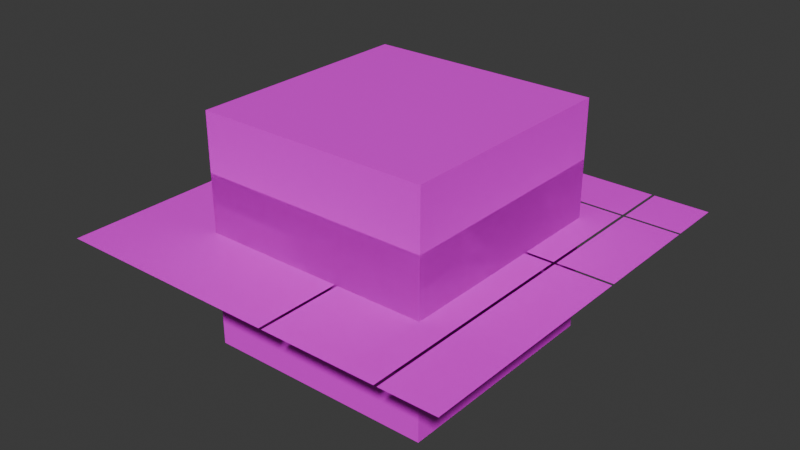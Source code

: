 # Source: BouncyCastleEnv.blend  (saved by Blender 4.0.36; exported with 4.5.12 LTS)
import bpy
from mathutils import Matrix  # noqa: F401  (used for matrix-valued properties, if any)

bpy.ops.wm.read_factory_settings(use_empty=True)
scene = bpy.context.scene
scene.name = 'Scene'

# ---- collections
col_blocks = bpy.data.collections.new('Blocks'); scene.collection.children.link(col_blocks)

# ---- images (referenced by path relative to the original .blend; pixels are not part of the script)
import os
ASSET_DIR = os.environ.get("B2B_ASSET_DIR", "")  # directory of the original .blend (textures are referenced by path, not embedded)
HERE = os.path.dirname(os.path.abspath(__file__))  # packed textures are extracted next to this script under _unpacked/

def load_image(name, relpath, width, height, colorspace="sRGB"):
    """Load a texture the original file referenced (path relative to the .blend, or extracted next to this script)."""
    p = next((c for c in (os.path.join(HERE, relpath), os.path.join(ASSET_DIR, relpath)) if relpath and os.path.exists(c)), "")
    if p:
        img = bpy.data.images.load(p, check_existing=True)
        img.name = name
    else:  # same state as the original file: an image datablock whose file is absent (Cycles renders it pink)
        img = bpy.data.images.new(name, width, height)
        img.source = "FILE"
        img.filepath = "//" + (relpath or name)
    img.colorspace_settings.name = colorspace
    return img
img_hotspotmap_defaultmaterial_basecolor_png = load_image('HotspotMap_DefaultMaterial_BaseColor.png', 'HotspotMap_DefaultMaterial_BaseColor.png', 1024, 1024, 'sRGB')

# ---- materials (node trees are filled in below, after node groups)
mat_bouncycastle = bpy.data.materials.new('BouncyCastle')
mat_bouncycastle.use_transparent_shadow = False

# ---- node groups
ng_modifyuvs = bpy.data.node_groups.new('ModifyUVs', 'GeometryNodeTree')
_s = ng_modifyuvs.interface.new_socket(name='Vector', in_out='OUTPUT', socket_type='NodeSocketVector')
_s = ng_modifyuvs.interface.new_socket(name='RawUV', in_out='INPUT', socket_type='NodeSocketVector')
_s.min_value = -1e+04
_s.max_value = 1e+04
_s = ng_modifyuvs.interface.new_socket(name='SizeFactors', in_out='INPUT', socket_type='NodeSocketVector')
_s.min_value = -1e+04
_s.max_value = 1e+04
_s = ng_modifyuvs.interface.new_socket(name='MinSize', in_out='INPUT', socket_type='NodeSocketInt')
_N = ng_modifyuvs.nodes; _L = ng_modifyuvs.links
n0 = _N.new('ShaderNodeVectorMath'); n0.name = 'Vector Math.007'; n0.location = (180, 160)
n0.operation = 'MULTIPLY'
n1 = _N.new('ShaderNodeMath'); n1.name = 'Math'; n1.location = (-220, -60)
n1.operation = 'DIVIDE'
n1.inputs[0].default_value = 1.0
n2 = _N.new('ShaderNodeVectorMath'); n2.name = 'Vector Math.001'; n2.location = (620, 120)
n3 = _N.new('NodeGroupOutput'); n3.name = 'Group Output'; n3.location = (860, 120)
n4 = _N.new('ShaderNodeMath'); n4.name = 'Math.001'; n4.location = (-420, -60)
n4.operation = 'MULTIPLY'
n5 = _N.new('FunctionNodeInputInt'); n5.name = 'Integer'; n5.location = (-640, -80)
n5.integer = 7
n5.outputs[0].default_value = 0
n6 = _N.new('NodeGroupInput'); n6.name = 'Group Input.001'; n6.location = (-640, -200)
n7 = _N.new('ShaderNodeVectorMath'); n7.name = 'Vector Math'; n7.location = (180, -160)
n7.operation = 'SUBTRACT'
n8 = _N.new('ShaderNodeVectorMath'); n8.name = 'Vector Math.010'; n8.location = (-20, 60)
n8.operation = 'MULTIPLY'
n9 = _N.new('ShaderNodeVectorMath'); n9.name = 'Vector Math.002'; n9.location = (400, -20)
n9.operation = 'MULTIPLY'
n10 = _N.new('NodeGroupInput'); n10.name = 'Group Input'; n10.location = (-640, 40)
n11 = _N.new('ShaderNodeVectorMath'); n11.name = 'Vector Math.003'; n11.location = (-420, 160)
n11.operation = 'SUBTRACT'
n12 = _N.new('ShaderNodeVectorMath'); n12.name = 'Vector Math.004'; n12.location = (-240, 160)
n12.operation = 'ABSOLUTE'
n13 = _N.new('ShaderNodeValue'); n13.name = 'Value'; n13.location = (-640, 160)
n13.outputs[0].default_value = 0.007
_L.new(n4.outputs[0], n1.inputs[1])
_L.new(n1.outputs[0], n8.inputs[1])
_L.new(n10.outputs[1], n8.inputs[0])
_L.new(n8.outputs[0], n0.inputs[1])
_L.new(n6.outputs[1], n7.inputs[0])
_L.new(n6.outputs[2], n7.inputs[1])
_L.new(n0.outputs[0], n2.inputs[0])
_L.new(n2.outputs[0], n3.inputs[0])
_L.new(n7.outputs[0], n9.inputs[1])
_L.new(n1.outputs[0], n9.inputs[0])
_L.new(n9.outputs[0], n2.inputs[1])
_L.new(n6.outputs[2], n4.inputs[1])
_L.new(n5.outputs[0], n4.inputs[0])
_L.new(n10.outputs[0], n11.inputs[0])
_L.new(n13.outputs[0], n11.inputs[1])
_L.new(n11.outputs[0], n12.inputs[0])
_L.new(n12.outputs[0], n0.inputs[0])
n3.is_active_output = True
ng_bouncyblock = bpy.data.node_groups.new('BouncyBlock', 'GeometryNodeTree')
_s = ng_bouncyblock.interface.new_socket(name='Geometry', in_out='OUTPUT', socket_type='NodeSocketGeometry')
_s = ng_bouncyblock.interface.new_socket(name='Size', in_out='INPUT', socket_type='NodeSocketVector')
_s.subtype = 'TRANSLATION'
_s.default_value = (1.0, 1.0, 1.0)
_s.min_value = 0.0
_s = ng_bouncyblock.interface.new_socket(name='DefMat', in_out='INPUT', socket_type='NodeSocketMaterial')
_s.default_value = mat_bouncycastle
ng_bouncyblock.is_modifier = True
_N = ng_bouncyblock.nodes; _L = ng_bouncyblock.links
n0 = _N.new('GeometryNodeMeshGrid'); n0.name = 'Grid.001'; n0.location = (-420, -100)
n0.inputs[2].default_value = 2
n0.inputs[3].default_value = 2
n1 = _N.new('ShaderNodeVectorMath'); n1.name = 'Vector Math'; n1.location = (-1020, -40)
n1.operation = 'MULTIPLY'
n1.inputs[0].default_value = (0.5, 0.5, 0.5)
n2 = _N.new('GeometryNodeTransform'); n2.name = 'Transform Geometry'; n2.location = (-240, -100)
n2.hide = True
n2.inputs[2].default_value = (-1.571, 0.0, 0.0)
n3 = _N.new('ShaderNodeCombineXYZ'); n3.name = 'Combine XYZ.004'; n3.location = (-240, -140)
n4 = _N.new('GeometryNodeMeshGrid'); n4.name = 'Grid'; n4.location = (-420, 160)
n4.inputs[2].default_value = 2
n4.inputs[3].default_value = 2
n5 = _N.new('ShaderNodeCombineXYZ'); n5.name = 'Combine XYZ.003'; n5.location = (-240, 120)
n6 = _N.new('GeometryNodeSetMaterial'); n6.name = 'Set Material'; n6.location = (2320, 60)
n7 = _N.new('NodeGroupOutput'); n7.name = 'Group Output'; n7.location = (2500, 60)
n8 = _N.new('NodeGroupInput'); n8.name = 'Group Input.001'; n8.location = (2120, -40)
n9 = _N.new('NodeReroute'); n9.name = 'Reroute'; n9.location = (2260, 20)
n9.width = 16
n9.socket_idname = 'NodeSocketGeometry'
n10 = _N.new('GeometryNodeJoinGeometry'); n10.name = 'Join Geometry'; n10.location = (2040, 60)
n11 = _N.new('ShaderNodeVectorMath'); n11.name = 'Vector Math.002'; n11.location = (1160, -140)
n11.hide = True
n11.operation = 'MULTIPLY'
n11.inputs[1].default_value = (-1.0, -1.0, -1.0)
n12 = _N.new('GeometryNodeSetPosition'); n12.name = 'Set Position.003'; n12.location = (1340, 20)
n13 = _N.new('ShaderNodeCombineXYZ'); n13.name = 'Combine XYZ.001'; n13.location = (1000, -80)
n14 = _N.new('GeometryNodeFlipFaces'); n14.name = 'Flip Faces.001'; n14.location = (1520, 60)
n15 = _N.new('GeometryNodeJoinGeometry'); n15.name = 'Join Geometry.002'; n15.location = (1700, 60)
n16 = _N.new('ShaderNodeVectorMath'); n16.name = 'Vector Math.001'; n16.location = (1160, 240)
n16.hide = True
n16.operation = 'MULTIPLY'
n16.inputs[1].default_value = (-1.0, -1.0, -1.0)
n17 = _N.new('GeometryNodeSetPosition'); n17.name = 'Set Position'; n17.location = (1160, 400)
n18 = _N.new('GeometryNodeSetPosition'); n18.name = 'Set Position.001'; n18.location = (1340, 400)
n19 = _N.new('GeometryNodeFlipFaces'); n19.name = 'Flip Faces'; n19.location = (1520, 440)
n20 = _N.new('GeometryNodeJoinGeometry'); n20.name = 'Join Geometry.001'; n20.location = (1700, 440)
n21 = _N.new('ShaderNodeCombineXYZ'); n21.name = 'Combine XYZ'; n21.location = (1000, 300)
n22 = _N.new('ShaderNodeVectorMath'); n22.name = 'Vector Math.003'; n22.location = (1160, -520)
n22.hide = True
n22.operation = 'MULTIPLY'
n22.inputs[1].default_value = (-1.0, -1.0, -1.0)
n23 = _N.new('ShaderNodeCombineXYZ'); n23.name = 'Combine XYZ.002'; n23.location = (1000, -460)
n24 = _N.new('GeometryNodeSetPosition'); n24.name = 'Set Position.004'; n24.location = (1160, -360)
n25 = _N.new('GeometryNodeSetPosition'); n25.name = 'Set Position.005'; n25.location = (1340, -360)
n26 = _N.new('GeometryNodeFlipFaces'); n26.name = 'Flip Faces.002'; n26.location = (1520, -320)
n27 = _N.new('GeometryNodeJoinGeometry'); n27.name = 'Join Geometry.003'; n27.location = (1700, -320)
n28 = _N.new('GeometryNodeSetPosition'); n28.name = 'Set Position.002'; n28.location = (1160, 20)
n29 = _N.new('GeometryNodeStoreNamedAttribute'); n29.name = 'Store Named Attribute.002'; n29.location = (420, -260)
n29.data_type = 'FLOAT2'
n29.domain = 'CORNER'
n29.inputs[2].default_value = 'UVMap'
n30 = _N.new('GeometryNodeStoreNamedAttribute'); n30.name = 'Store Named Attribute'; n30.location = (420, 260)
n30.data_type = 'FLOAT2'
n30.domain = 'CORNER'
n30.inputs[2].default_value = 'UVMap'
n31 = _N.new('ShaderNodeSeparateXYZ'); n31.name = 'Separate XYZ.001'; n31.location = (580, -60)
n31.hide = True
n32 = _N.new('GeometryNodeStoreNamedAttribute'); n32.name = 'Store Named Attribute.001'; n32.location = (420, 0)
n32.data_type = 'FLOAT2'
n32.domain = 'CORNER'
n32.inputs[2].default_value = 'UVMap'
n33 = _N.new('NodeGroupInput'); n33.name = 'Group Input'; n33.location = (-1220, -200)
n34 = _N.new('ShaderNodeSeparateXYZ'); n34.name = 'Separate XYZ'; n34.location = (-840, -140)
n35 = _N.new('ShaderNodeCombineXYZ'); n35.name = 'Combine XYZ.005'; n35.location = (-240, -400)
n36 = _N.new('GeometryNodeMeshGrid'); n36.name = 'Grid.002'; n36.location = (-420, -360)
n36.inputs[2].default_value = 2
n36.inputs[3].default_value = 2
n37 = _N.new('GeometryNodeTransform'); n37.name = 'Transform Geometry.001'; n37.location = (-240, -360)
n37.hide = True
n37.inputs[2].default_value = (0.0, 1.571, 0.0)
n38 = _N.new('NodeReroute'); n38.name = 'Reroute.002'; n38.location = (-100, -320)
n38.width = 16
n38.socket_idname = 'NodeSocketFloat'
n38.inputs[0].default_value = 0.0
n39 = _N.new('GeometryNodeGroup'); n39.name = 'Group.002'; n39.location = (40, 180)
n39.node_tree = ng_modifyuvs
n39.inputs[2].default_value = 2
n40 = _N.new('GeometryNodeGroup'); n40.name = 'Group.001'; n40.location = (40, -80)
n40.node_tree = ng_modifyuvs
n40.inputs[2].default_value = 2
n41 = _N.new('GeometryNodeGroup'); n41.name = 'Group'; n41.location = (40, -340)
n41.node_tree = ng_modifyuvs
n41.inputs[2].default_value = 2
_L.new(n6.outputs[0], n7.inputs[0])
_L.new(n8.outputs[1], n6.inputs[2])
_L.new(n9.outputs[0], n6.inputs[0])
_L.new(n34.outputs[0], n4.inputs[0])
_L.new(n34.outputs[1], n4.inputs[1])
_L.new(n34.outputs[0], n0.inputs[0])
_L.new(n34.outputs[2], n0.inputs[1])
_L.new(n33.outputs[0], n1.inputs[1])
_L.new(n33.outputs[0], n34.inputs[0])
_L.new(n10.outputs[0], n9.inputs[0])
_L.new(n31.outputs[2], n21.inputs[2])
_L.new(n21.outputs[0], n17.inputs[3])
_L.new(n21.outputs[0], n16.inputs[0])
_L.new(n16.outputs[0], n18.inputs[3])
_L.new(n17.outputs[0], n20.inputs[0])
_L.new(n20.outputs[0], n10.inputs[0])
_L.new(n18.outputs[0], n19.inputs[0])
_L.new(n19.outputs[0], n20.inputs[0])
_L.new(n13.outputs[0], n28.inputs[3])
_L.new(n13.outputs[0], n11.inputs[0])
_L.new(n11.outputs[0], n12.inputs[3])
_L.new(n28.outputs[0], n15.inputs[0])
_L.new(n12.outputs[0], n14.inputs[0])
_L.new(n14.outputs[0], n15.inputs[0])
_L.new(n23.outputs[0], n24.inputs[3])
_L.new(n23.outputs[0], n22.inputs[0])
_L.new(n22.outputs[0], n25.inputs[3])
_L.new(n24.outputs[0], n27.inputs[0])
_L.new(n25.outputs[0], n26.inputs[0])
_L.new(n26.outputs[0], n27.inputs[0])
_L.new(n15.outputs[0], n10.inputs[0])
_L.new(n27.outputs[0], n10.inputs[0])
_L.new(n31.outputs[1], n13.inputs[1])
_L.new(n31.outputs[0], n23.inputs[0])
_L.new(n34.outputs[2], n36.inputs[0])
_L.new(n34.outputs[1], n36.inputs[1])
_L.new(n0.outputs[0], n2.inputs[0])
_L.new(n32.outputs[0], n12.inputs[0])
_L.new(n30.outputs[0], n17.inputs[0])
_L.new(n36.outputs[0], n37.inputs[0])
_L.new(n34.outputs[0], n5.inputs[0])
_L.new(n1.outputs[0], n31.inputs[0])
_L.new(n34.outputs[0], n3.inputs[0])
_L.new(n34.outputs[2], n3.inputs[1])
_L.new(n34.outputs[1], n35.inputs[1])
_L.new(n34.outputs[2], n35.inputs[0])
_L.new(n30.outputs[0], n18.inputs[0])
_L.new(n4.outputs[0], n30.inputs[0])
_L.new(n2.outputs[0], n32.inputs[0])
_L.new(n32.outputs[0], n28.inputs[0])
_L.new(n29.outputs[0], n24.inputs[0])
_L.new(n29.outputs[0], n25.inputs[0])
_L.new(n34.outputs[1], n5.inputs[1])
_L.new(n41.outputs[0], n29.inputs[3])
_L.new(n36.outputs[1], n41.inputs[0])
_L.new(n35.outputs[0], n41.inputs[1])
_L.new(n3.outputs[0], n40.inputs[1])
_L.new(n0.outputs[1], n40.inputs[0])
_L.new(n40.outputs[0], n32.inputs[3])
_L.new(n37.outputs[0], n29.inputs[0])
_L.new(n5.outputs[0], n39.inputs[1])
_L.new(n4.outputs[1], n39.inputs[0])
_L.new(n39.outputs[0], n30.inputs[3])
n7.is_active_output = True

# ---- material node trees
mat_bouncycastle.use_nodes = True; mat_bouncycastle.node_tree.nodes.clear()
_N = mat_bouncycastle.node_tree.nodes; _L = mat_bouncycastle.node_tree.links
n0 = _N.new('ShaderNodeBsdfPrincipled'); n0.name = 'Principled BSDF'; n0.location = (10, 300)
n0.inputs[3].default_value = 1.45
n1 = _N.new('ShaderNodeOutputMaterial'); n1.name = 'Material Output'; n1.location = (300, 300)
n2 = _N.new('ShaderNodeTexImage'); n2.name = 'Image Texture'; n2.location = (-280, 280)
n2.image = img_hotspotmap_defaultmaterial_basecolor_png
_L.new(n0.outputs[0], n1.inputs[0])
_L.new(n2.outputs[0], n0.inputs[0])
n1.is_active_output = True

# ---- world
world_world = bpy.data.worlds.new('World'); scene.world = world_world
world_world.use_nodes = True; world_world.node_tree.nodes.clear()
_N = world_world.node_tree.nodes; _L = world_world.node_tree.links
n0 = _N.new('ShaderNodeOutputWorld'); n0.name = 'World Output'; n0.location = (300, 300)
n1 = _N.new('ShaderNodeBackground'); n1.name = 'Background'; n1.location = (10, 300)
n1.inputs[0].default_value = (0.05088, 0.05088, 0.05088, 1.0)
_L.new(n1.outputs[0], n0.inputs[0])
n0.is_active_output = True
world_world.color = (0.05088, 0.05088, 0.05088)
world_world.use_sun_shadow = False
world_world.sun_shadow_jitter_overblur = 0.0

# ---- meshes
me_plane = bpy.data.meshes.new('Plane')
me_plane.from_pydata([(5.05, -6.95, 0.0), (6.95, -6.95, 0.0), (6.95, 5.05, 0.0), (6.95, 6.95, 0.0), (5.05, 6.95, 0.0), (4.95, 6.95, 0.0), (1.05, 6.95, 0.0), (0.95, 6.95, 0.0), (-6.95, 6.95, 0.0), (-6.95, 5.05, 0.0), (-6.95, 4.95, 0.0), (-6.95, 1.05, 0.0), (-6.95, 0.95, 0.0), (-6.95, -6.95, 0.0), (0.95, -6.95, 0.0), (1.05, -6.95, 0.0), (4.95, -6.95, 0.0), (6.95, 0.95, 0.0), (6.95, 1.05, 0.0), (6.95, 4.95, 0.0), (5.05, 5.05, 0.0), (0.95, 5.05, 0.0), (1.05, 5.05, 0.0), (4.95, 5.05, 0.0), (5.05, 1.05, 0.0), (0.95, 1.05, 0.0), (1.05, 1.05, 0.0), (4.95, 1.05, 0.0), (0.95, 4.95, 0.0), (5.05, 4.95, 0.0), (0.95, 0.95, 0.0), (5.05, 0.95, 0.0), (1.05, 4.95, 0.0), (4.95, 4.95, 0.0), (1.05, 0.95, 0.0), (4.95, 0.95, 0.0)], [], [(4, 20, 2, 3), (21, 7, 8, 9), (23, 5, 6, 22), (25, 28, 10, 11), (27, 33, 32, 26), (15, 16, 35, 34), (13, 14, 30, 12), (31, 0, 1, 17), (24, 18, 19, 29)])
_uv = me_plane.uv_layers.new(name='UVMap')
_uv.uv.foreach_set('vector', [0.1393, 0.003572, 0.1393, 0.1393, 0.003571, 0.1393, 0.003571, 0.003572, 0.4321, 0.1393, 0.4321, 0.003571, 0.9964, 0.003571, 0.9964, 0.1393, 0.1464, 0.1393, 0.1464, 0.003572, 0.425, 0.003571, 0.425, 0.1393, 0.4321, 0.425, 0.4321, 0.1464, 0.9964, 0.1464, 0.9964, 0.425, 0.1464, 0.425, 0.1464, 0.1464, 0.425, 0.1464, 0.425, 0.425, 0.425, 0.9964, 0.1464, 0.9964, 0.1464, 0.4321, 0.425, 0.4321, 0.9964, 0.9964, 0.4321, 0.9964, 0.4321, 0.4321, 0.9964, 0.4321, 0.1393, 0.4321, 0.1393, 0.9964, 0.003572, 0.9964, 0.003572, 0.4321, 0.1393, 0.425, 0.003571, 0.425, 0.003571, 0.1464, 0.1393, 0.1464])
me_plane.materials.append(mat_bouncycastle)
me_plane.update()
me_cube_001 = bpy.data.meshes.new('Cube.001')
me_cube_001.from_pydata([], [], [])
_uv = me_cube_001.uv_layers.new(name='UVMap')
_uv.uv.foreach_set('vector', [])
me_cube_001.update()
me_cube_002 = bpy.data.meshes.new('Cube.002')
me_cube_002.from_pydata([], [], [])
_uv = me_cube_002.uv_layers.new(name='UVMap')
_uv.uv.foreach_set('vector', [])
me_cube_002.update()
me_cube_003 = bpy.data.meshes.new('Cube.003')
me_cube_003.from_pydata([], [], [])
_uv = me_cube_003.uv_layers.new(name='UVMap')
_uv.uv.foreach_set('vector', [])
me_cube_003.update()
me_cube_007 = bpy.data.meshes.new('Cube.007')
me_cube_007.from_pydata([], [], [])
_uv = me_cube_007.uv_layers.new(name='UVMap')
_uv.uv.foreach_set('vector', [])
me_cube_007.update()
me_cube_006 = bpy.data.meshes.new('Cube.006')
me_cube_006.from_pydata([], [], [])
_uv = me_cube_006.uv_layers.new(name='UVMap')
_uv.uv.foreach_set('vector', [])
me_cube_006.update()
me_cube_011 = bpy.data.meshes.new('Cube.011')
me_cube_011.from_pydata([], [], [])
_uv = me_cube_011.uv_layers.new(name='UVMap')
_uv.uv.foreach_set('vector', [])
me_cube_011.update()
me_cube_020 = bpy.data.meshes.new('Cube.020')
me_cube_020.from_pydata([], [], [])
_uv = me_cube_020.uv_layers.new(name='UVMap')
_uv.uv.foreach_set('vector', [])
me_cube_020.update()
me_cube_021 = bpy.data.meshes.new('Cube.021')
me_cube_021.from_pydata([], [], [])
_uv = me_cube_021.uv_layers.new(name='UVMap')
_uv.uv.foreach_set('vector', [])
me_cube_021.update()
me_cube_019 = bpy.data.meshes.new('Cube.019')
me_cube_019.from_pydata([], [], [])
_uv = me_cube_019.uv_layers.new(name='UVMap')
_uv.uv.foreach_set('vector', [])
me_cube_019.update()
me_cube_029 = bpy.data.meshes.new('Cube.029')
me_cube_029.from_pydata([], [], [])
_uv = me_cube_029.uv_layers.new(name='UVMap')
_uv.uv.foreach_set('vector', [])
me_cube_029.update()

# ---- objects
ob_hotspotmap = bpy.data.objects.new('HotspotMap', me_plane)
ob_block_8x8x8 = bpy.data.objects.new('Block-8x8x8', me_cube_001)
ob_block_8x8x4 = bpy.data.objects.new('Block-8x8x4', me_cube_002)
ob_block_8x8x2 = bpy.data.objects.new('Block-8x8x2', me_cube_003)
ob_block_8x4x4 = bpy.data.objects.new('Block-8x4x4', me_cube_007)
ob_block_8x4x2 = bpy.data.objects.new('Block-8x4x2', me_cube_006)
ob_block_8x2x2 = bpy.data.objects.new('Block-8x2x2', me_cube_011)
ob_block_4x4x4 = bpy.data.objects.new('Block-4x4x4', me_cube_020)
ob_block_4x4x2 = bpy.data.objects.new('Block-4x4x2', me_cube_021)
ob_block_4x2x2 = bpy.data.objects.new('Block-4x2x2', me_cube_019)
ob_block_2x2x2 = bpy.data.objects.new('Block-2x2x2', me_cube_029)

# ---- transforms, parenting, visibility, modifiers, constraints
ob_hotspotmap.location = (0.0, 0.0, 0.0)
ob_block_8x8x8.location = (0.0, 0.0, 0.0)
_m = ob_block_8x8x8.modifiers.new('GeometryNodes', 'NODES')
_m.node_group = ng_bouncyblock
_gi = [s.identifier for s in ng_bouncyblock.interface.items_tree if s.item_type == 'SOCKET' and s.in_out == 'INPUT']
_m[_gi[0]] = (8.0, 8.0, 8.0)  # Size
_m[_gi[1]] = mat_bouncycastle  # DefMat
ob_block_8x8x4.location = (0.0, 0.0, 0.0)
_m = ob_block_8x8x4.modifiers.new('GeometryNodes', 'NODES')
_m.node_group = ng_bouncyblock
_gi = [s.identifier for s in ng_bouncyblock.interface.items_tree if s.item_type == 'SOCKET' and s.in_out == 'INPUT']
_m[_gi[0]] = (8.0, 8.0, 4.0)  # Size
_m[_gi[1]] = mat_bouncycastle  # DefMat
ob_block_8x8x2.location = (0.0, 0.0, 0.0)
_m = ob_block_8x8x2.modifiers.new('GeometryNodes', 'NODES')
_m.node_group = ng_bouncyblock
_gi = [s.identifier for s in ng_bouncyblock.interface.items_tree if s.item_type == 'SOCKET' and s.in_out == 'INPUT']
_m[_gi[0]] = (8.0, 8.0, 2.0)  # Size
_m[_gi[1]] = mat_bouncycastle  # DefMat
ob_block_8x4x4.location = (0.0, 0.0, 0.0)
_m = ob_block_8x4x4.modifiers.new('GeometryNodes', 'NODES')
_m.node_group = ng_bouncyblock
_gi = [s.identifier for s in ng_bouncyblock.interface.items_tree if s.item_type == 'SOCKET' and s.in_out == 'INPUT']
_m[_gi[0]] = (8.0, 4.0, 4.0)  # Size
_m[_gi[1]] = mat_bouncycastle  # DefMat
ob_block_8x4x2.location = (0.0, 0.0, 0.0)
_m = ob_block_8x4x2.modifiers.new('GeometryNodes', 'NODES')
_m.node_group = ng_bouncyblock
_gi = [s.identifier for s in ng_bouncyblock.interface.items_tree if s.item_type == 'SOCKET' and s.in_out == 'INPUT']
_m[_gi[0]] = (8.0, 4.0, 2.0)  # Size
_m[_gi[1]] = mat_bouncycastle  # DefMat
ob_block_8x2x2.location = (0.0, 0.0, 0.0)
_m = ob_block_8x2x2.modifiers.new('GeometryNodes', 'NODES')
_m.node_group = ng_bouncyblock
_gi = [s.identifier for s in ng_bouncyblock.interface.items_tree if s.item_type == 'SOCKET' and s.in_out == 'INPUT']
_m[_gi[0]] = (8.0, 2.0, 2.0)  # Size
_m[_gi[1]] = mat_bouncycastle  # DefMat
ob_block_4x4x4.location = (0.0, 0.0, 0.0)
_m = ob_block_4x4x4.modifiers.new('GeometryNodes', 'NODES')
_m.node_group = ng_bouncyblock
_gi = [s.identifier for s in ng_bouncyblock.interface.items_tree if s.item_type == 'SOCKET' and s.in_out == 'INPUT']
_m[_gi[0]] = (4.0, 4.0, 4.0)  # Size
_m[_gi[1]] = mat_bouncycastle  # DefMat
ob_block_4x4x2.location = (0.0, 0.0, 0.0)
_m = ob_block_4x4x2.modifiers.new('GeometryNodes', 'NODES')
_m.node_group = ng_bouncyblock
_gi = [s.identifier for s in ng_bouncyblock.interface.items_tree if s.item_type == 'SOCKET' and s.in_out == 'INPUT']
_m[_gi[0]] = (4.0, 4.0, 2.0)  # Size
_m[_gi[1]] = mat_bouncycastle  # DefMat
ob_block_4x2x2.location = (0.0, 0.0, 0.0)
_m = ob_block_4x2x2.modifiers.new('GeometryNodes', 'NODES')
_m.node_group = ng_bouncyblock
_gi = [s.identifier for s in ng_bouncyblock.interface.items_tree if s.item_type == 'SOCKET' and s.in_out == 'INPUT']
_m[_gi[0]] = (4.0, 2.0, 2.0)  # Size
_m[_gi[1]] = mat_bouncycastle  # DefMat
ob_block_2x2x2.location = (0.0, 0.0, 0.0)
_m = ob_block_2x2x2.modifiers.new('GeometryNodes', 'NODES')
_m.node_group = ng_bouncyblock
_gi = [s.identifier for s in ng_bouncyblock.interface.items_tree if s.item_type == 'SOCKET' and s.in_out == 'INPUT']
_m[_gi[0]] = (2.0, 2.0, 2.0)  # Size
_m[_gi[1]] = mat_bouncycastle  # DefMat

# ---- collection membership
scene.collection.objects.link(ob_hotspotmap)
col_blocks.objects.link(ob_block_8x8x8)
col_blocks.objects.link(ob_block_8x8x4)
col_blocks.objects.link(ob_block_8x8x2)
col_blocks.objects.link(ob_block_8x4x4)
col_blocks.objects.link(ob_block_8x4x2)
col_blocks.objects.link(ob_block_8x2x2)
col_blocks.objects.link(ob_block_4x4x4)
col_blocks.objects.link(ob_block_4x4x2)
col_blocks.objects.link(ob_block_4x2x2)
col_blocks.objects.link(ob_block_2x2x2)

# ---- scene / render settings (as saved in the file)
scene.frame_start = 1; scene.frame_end = 250; scene.frame_set(0)
scene.render.engine = 'BLENDER_EEVEE_NEXT'
scene.cycles.sampling_pattern = 'TABULATED_SOBOL'
bpy.context.view_layer.update()

# ---- added for rendering (the .blend has no active camera and no usable light): camera, sun
cam_auto = bpy.data.cameras.new('AutoCamera')
cam_auto.lens = 50.0
cam_auto.sensor_width = 36.0
cam_auto.clip_end = 1000.0
ob_auto_camera = bpy.data.objects.new('AutoCamera', cam_auto)
scene.collection.objects.link(ob_auto_camera)
ob_auto_camera.location = (19.6361, -23.5634, 15.7089)
ob_auto_camera.rotation_euler = (1.09748, -7.21219e-08, 0.694738)
scene.camera = ob_auto_camera
light_auto_sun = bpy.data.lights.new('AutoSun', 'SUN')
light_auto_sun.energy = 3.0
light_auto_sun.angle = 0.0523599
ob_auto_sun = bpy.data.objects.new('AutoSun', light_auto_sun)
scene.collection.objects.link(ob_auto_sun)
ob_auto_sun.rotation_euler = (0.872665, 0.174533, 0.523599)
bpy.context.view_layer.update()
